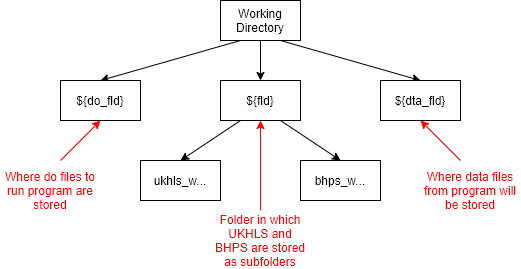

The diagram above was exported from draw.io. Its source (the exported page's mxGraphModel, read from the mxfile embedded in the PNG):
<mxGraphModel dx="1422" dy="846" grid="1" gridSize="10" guides="1" tooltips="1" connect="1" arrows="1" fold="1" page="1" pageScale="1" pageWidth="827" pageHeight="1169" math="0" shadow="0">
  <root>
    <mxCell id="0" />
    <mxCell id="1" parent="0" />
    <mxCell id="Y4Sest241hsASlZfMpS6-4" style="rounded=0;orthogonalLoop=1;jettySize=auto;html=1;exitX=0.25;exitY=1;exitDx=0;exitDy=0;entryX=0.5;entryY=0;entryDx=0;entryDy=0;" edge="1" parent="1" source="Y4Sest241hsASlZfMpS6-1" target="Y4Sest241hsASlZfMpS6-2">
      <mxGeometry relative="1" as="geometry" />
    </mxCell>
    <mxCell id="Y4Sest241hsASlZfMpS6-6" style="edgeStyle=none;rounded=0;orthogonalLoop=1;jettySize=auto;html=1;exitX=0.5;exitY=1;exitDx=0;exitDy=0;entryX=0.5;entryY=0;entryDx=0;entryDy=0;" edge="1" parent="1" source="Y4Sest241hsASlZfMpS6-1" target="Y4Sest241hsASlZfMpS6-5">
      <mxGeometry relative="1" as="geometry" />
    </mxCell>
    <mxCell id="Y4Sest241hsASlZfMpS6-12" style="edgeStyle=none;rounded=0;orthogonalLoop=1;jettySize=auto;html=1;exitX=0.75;exitY=1;exitDx=0;exitDy=0;entryX=0.5;entryY=0;entryDx=0;entryDy=0;strokeColor=#000000;" edge="1" parent="1" source="Y4Sest241hsASlZfMpS6-1" target="Y4Sest241hsASlZfMpS6-11">
      <mxGeometry relative="1" as="geometry" />
    </mxCell>
    <mxCell id="Y4Sest241hsASlZfMpS6-1" value="Working Directory" style="rounded=0;whiteSpace=wrap;html=1;" vertex="1" parent="1">
      <mxGeometry x="240" y="40" width="80" height="40" as="geometry" />
    </mxCell>
    <mxCell id="Y4Sest241hsASlZfMpS6-2" value="${do_fld}" style="rounded=0;whiteSpace=wrap;html=1;" vertex="1" parent="1">
      <mxGeometry x="80" y="120" width="80" height="40" as="geometry" />
    </mxCell>
    <mxCell id="Y4Sest241hsASlZfMpS6-16" style="edgeStyle=none;rounded=0;orthogonalLoop=1;jettySize=auto;html=1;exitX=0.25;exitY=1;exitDx=0;exitDy=0;entryX=0.5;entryY=0;entryDx=0;entryDy=0;strokeColor=#000000;" edge="1" parent="1" source="Y4Sest241hsASlZfMpS6-5" target="Y4Sest241hsASlZfMpS6-14">
      <mxGeometry relative="1" as="geometry" />
    </mxCell>
    <mxCell id="Y4Sest241hsASlZfMpS6-18" style="edgeStyle=none;rounded=0;orthogonalLoop=1;jettySize=auto;html=1;exitX=0.75;exitY=1;exitDx=0;exitDy=0;entryX=0.5;entryY=0;entryDx=0;entryDy=0;strokeColor=#000000;" edge="1" parent="1" source="Y4Sest241hsASlZfMpS6-5" target="Y4Sest241hsASlZfMpS6-13">
      <mxGeometry relative="1" as="geometry" />
    </mxCell>
    <mxCell id="Y4Sest241hsASlZfMpS6-5" value="${fld}" style="rounded=0;whiteSpace=wrap;html=1;" vertex="1" parent="1">
      <mxGeometry x="240" y="120" width="80" height="40" as="geometry" />
    </mxCell>
    <mxCell id="Y4Sest241hsASlZfMpS6-7" value="" style="endArrow=classic;html=1;strokeColor=#FF0000;entryX=0.5;entryY=1;entryDx=0;entryDy=0;" edge="1" parent="1" target="Y4Sest241hsASlZfMpS6-2">
      <mxGeometry width="50" height="50" relative="1" as="geometry">
        <mxPoint x="80" y="200" as="sourcePoint" />
        <mxPoint x="80" y="160" as="targetPoint" />
      </mxGeometry>
    </mxCell>
    <mxCell id="Y4Sest241hsASlZfMpS6-8" value="&lt;font color=&quot;#ff0000&quot;&gt;Where data files from program will be stored&lt;/font&gt;" style="text;html=1;strokeColor=none;fillColor=none;align=center;verticalAlign=middle;whiteSpace=wrap;rounded=0;" vertex="1" parent="1">
      <mxGeometry x="440" y="220" width="100" height="20" as="geometry" />
    </mxCell>
    <mxCell id="Y4Sest241hsASlZfMpS6-9" value="Folder in which UKHLS and BHPS are stored as subfolders" style="text;html=1;strokeColor=none;fillColor=none;align=center;verticalAlign=middle;whiteSpace=wrap;rounded=0;fontColor=#FF0000;" vertex="1" parent="1">
      <mxGeometry x="230" y="270" width="100" height="20" as="geometry" />
    </mxCell>
    <mxCell id="Y4Sest241hsASlZfMpS6-10" value="" style="endArrow=classic;html=1;strokeColor=#FF0000;entryX=0.5;entryY=1;entryDx=0;entryDy=0;" edge="1" parent="1" target="Y4Sest241hsASlZfMpS6-11">
      <mxGeometry width="50" height="50" relative="1" as="geometry">
        <mxPoint x="480" y="200" as="sourcePoint" />
        <mxPoint x="480" y="160" as="targetPoint" />
      </mxGeometry>
    </mxCell>
    <mxCell id="Y4Sest241hsASlZfMpS6-11" value="${dta_fld}" style="rounded=0;whiteSpace=wrap;html=1;" vertex="1" parent="1">
      <mxGeometry x="400" y="120" width="80" height="40" as="geometry" />
    </mxCell>
    <mxCell id="Y4Sest241hsASlZfMpS6-13" value="bhps_w..." style="rounded=0;whiteSpace=wrap;html=1;" vertex="1" parent="1">
      <mxGeometry x="320" y="200" width="80" height="40" as="geometry" />
    </mxCell>
    <mxCell id="Y4Sest241hsASlZfMpS6-14" value="ukhls_w..." style="rounded=0;whiteSpace=wrap;html=1;" vertex="1" parent="1">
      <mxGeometry x="160" y="200" width="80" height="40" as="geometry" />
    </mxCell>
    <mxCell id="Y4Sest241hsASlZfMpS6-19" value="&lt;font color=&quot;#ff0000&quot;&gt;Where do files to run program are stored&lt;/font&gt;" style="text;html=1;strokeColor=none;fillColor=none;align=center;verticalAlign=middle;whiteSpace=wrap;rounded=0;" vertex="1" parent="1">
      <mxGeometry x="20" y="220" width="100" height="20" as="geometry" />
    </mxCell>
    <mxCell id="Y4Sest241hsASlZfMpS6-20" value="" style="endArrow=classic;html=1;strokeColor=#FF0000;" edge="1" parent="1">
      <mxGeometry width="50" height="50" relative="1" as="geometry">
        <mxPoint x="280" y="250" as="sourcePoint" />
        <mxPoint x="280" y="160" as="targetPoint" />
      </mxGeometry>
    </mxCell>
  </root>
</mxGraphModel>